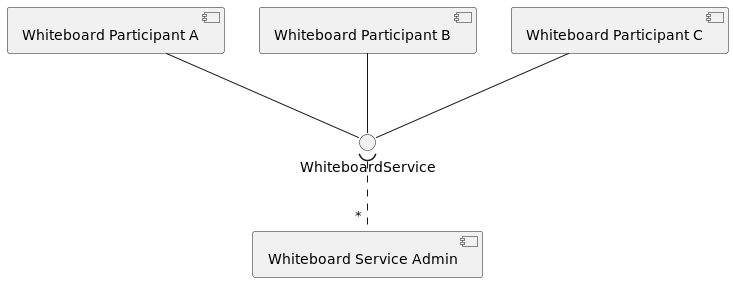

The diagram above was rendered by PlantUML. Its source (embedded in the PNG):
@startuml
component WhiteboardParticipantA as "Whiteboard Participant A"
component WhiteboardParticipantB as "Whiteboard Participant B"
component WhiteboardParticipantC as "Whiteboard Participant C"
component WhiteboardServiceAdmin as "Whiteboard Service Admin"
() WhiteboardService

WhiteboardParticipantA -down- WhiteboardService
WhiteboardParticipantB -down- WhiteboardService
WhiteboardParticipantC -down- WhiteboardService
WhiteboardServiceAdmin " * " .up.( WhiteboardService





@enduml